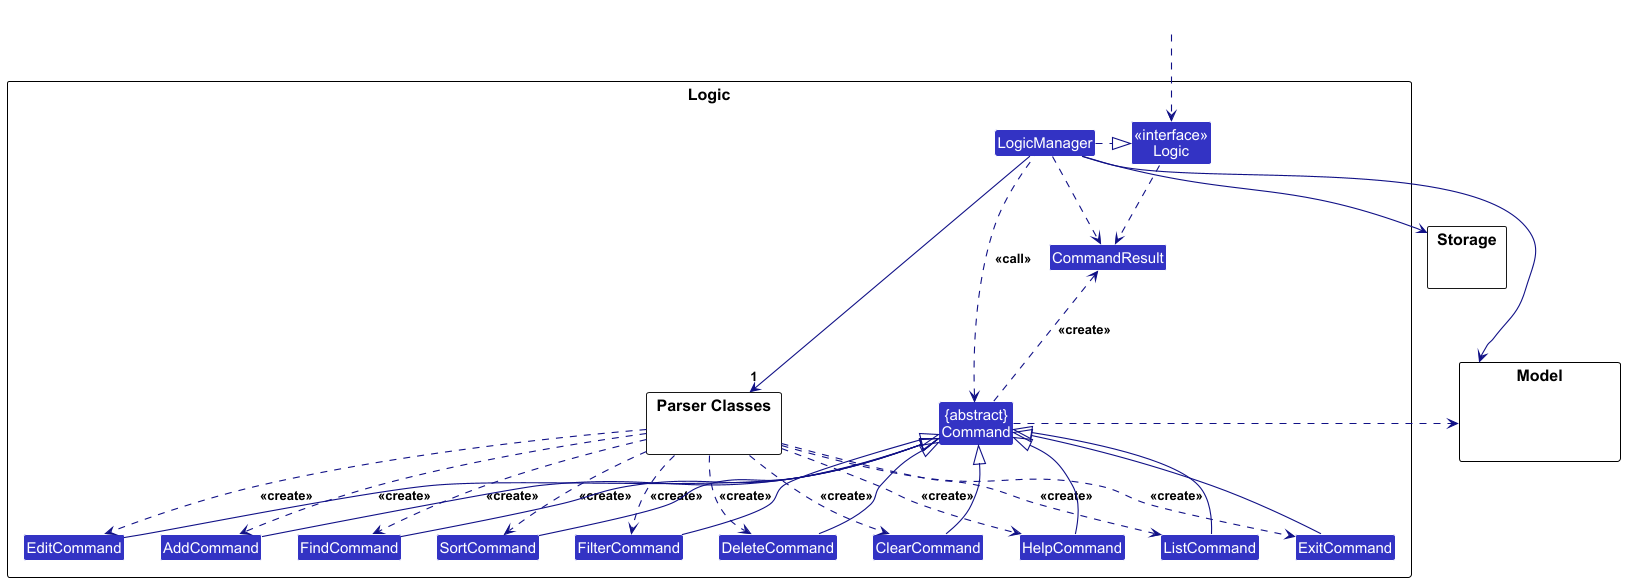

The diagram above was rendered by PlantUML. Its source (embedded in the PNG):
@startuml
!include style.puml
skinparam arrowThickness 1.1
skinparam arrowColor LOGIC_COLOR_T4
skinparam classBackgroundColor LOGIC_COLOR

package Logic as LogicPackage {

package "Parser Classes" as ParserClasses{
}
Class AddCommand
Class EditCommand
Class DeleteCommand
Class FindCommand
Class FilterCommand
Class ListCommand
Class SortCommand
Class ClearCommand
Class HelpCommand
Class ExitCommand
Class CommandResult
Class "{abstract}\nCommand" as Command


Class "<<interface>>\nLogic" as Logic
Class LogicManager
}

package Model {
Class HiddenModel #FFFFFF
}

package Storage {
}

Class HiddenOutside #FFFFFF
HiddenOutside ..> Logic

LogicManager .right.|> Logic
LogicManager -right->"1" ParserClasses
ParserClasses ..> AddCommand : <<create>>
ParserClasses ..> EditCommand : <<create>>
ParserClasses ..> DeleteCommand : <<create>>
ParserClasses ..> FindCommand : <<create>>
ParserClasses ..> FilterCommand : <<create>>
ParserClasses ..> ListCommand : <<create>>
ParserClasses ..> SortCommand : <<create>>
ParserClasses ..> ClearCommand : <<create>>
ParserClasses ..> HelpCommand : <<create>>
ParserClasses ..> ExitCommand : <<create>>

AddCommand -up-|> Command
EditCommand -up-|> Command
DeleteCommand -up-|> Command
FindCommand -up-|> Command
FilterCommand -up-|> Command
ListCommand -up-|> Command
SortCommand -up-|> Command
ClearCommand -up-|> Command
HelpCommand -up-|> Command
ExitCommand -up-|> Command

LogicManager .left.> Command : <<call>>

LogicManager --> Model
LogicManager --> Storage
Storage --[hidden] Model
Command .[hidden]up.> Storage
Command .right.> Model

Logic ..> CommandResult
LogicManager .down.> CommandResult
Command .up.> CommandResult : <<create>>
@enduml